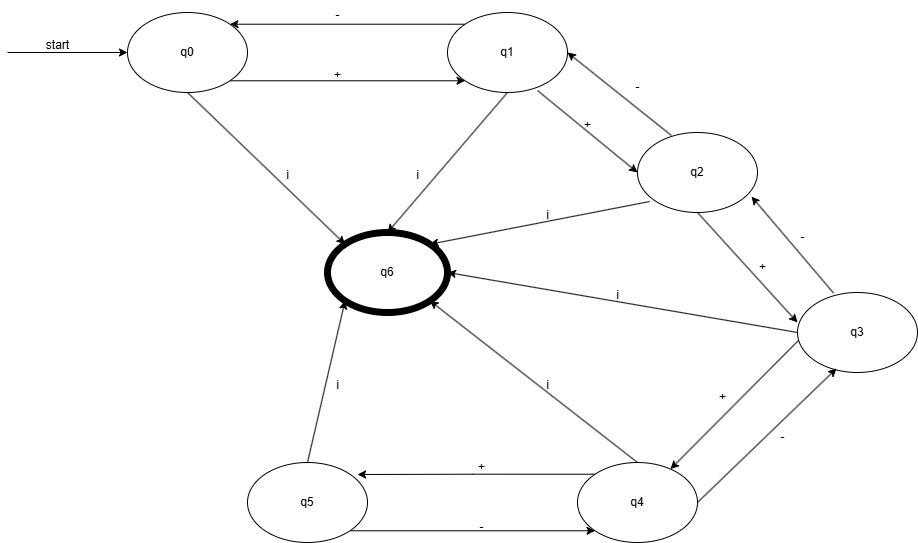

The diagram above was exported from draw.io. Its source (the exported page's mxGraphModel, read from the mxfile embedded in the PNG):
<mxGraphModel dx="2261" dy="738" grid="1" gridSize="10" guides="1" tooltips="1" connect="1" arrows="1" fold="1" page="1" pageScale="1" pageWidth="827" pageHeight="1169" math="0" shadow="0">
  <root>
    <mxCell id="0" />
    <mxCell id="1" parent="0" />
    <mxCell id="5gfu1QoAaPLMQJckcBao-23" style="edgeStyle=orthogonalEdgeStyle;rounded=0;orthogonalLoop=1;jettySize=auto;html=1;exitX=1;exitY=1;exitDx=0;exitDy=0;entryX=0;entryY=1;entryDx=0;entryDy=0;" edge="1" parent="1" source="5gfu1QoAaPLMQJckcBao-1" target="5gfu1QoAaPLMQJckcBao-2">
      <mxGeometry relative="1" as="geometry" />
    </mxCell>
    <mxCell id="5gfu1QoAaPLMQJckcBao-1" value="q5" style="ellipse;whiteSpace=wrap;html=1;" vertex="1" parent="1">
      <mxGeometry x="180" y="610" width="120" height="80" as="geometry" />
    </mxCell>
    <mxCell id="5gfu1QoAaPLMQJckcBao-2" value="q4" style="ellipse;whiteSpace=wrap;html=1;" vertex="1" parent="1">
      <mxGeometry x="510" y="610" width="120" height="80" as="geometry" />
    </mxCell>
    <mxCell id="5gfu1QoAaPLMQJckcBao-3" value="q3" style="ellipse;whiteSpace=wrap;html=1;" vertex="1" parent="1">
      <mxGeometry x="730" y="440" width="120" height="80" as="geometry" />
    </mxCell>
    <mxCell id="5gfu1QoAaPLMQJckcBao-4" value="q2" style="ellipse;whiteSpace=wrap;html=1;" vertex="1" parent="1">
      <mxGeometry x="570" y="280" width="120" height="80" as="geometry" />
    </mxCell>
    <mxCell id="5gfu1QoAaPLMQJckcBao-11" style="edgeStyle=orthogonalEdgeStyle;rounded=0;orthogonalLoop=1;jettySize=auto;html=1;exitX=0;exitY=0;exitDx=0;exitDy=0;entryX=1;entryY=0;entryDx=0;entryDy=0;" edge="1" parent="1" source="5gfu1QoAaPLMQJckcBao-5" target="5gfu1QoAaPLMQJckcBao-6">
      <mxGeometry relative="1" as="geometry" />
    </mxCell>
    <mxCell id="5gfu1QoAaPLMQJckcBao-5" value="q1" style="ellipse;whiteSpace=wrap;html=1;" vertex="1" parent="1">
      <mxGeometry x="380" y="160" width="120" height="80" as="geometry" />
    </mxCell>
    <mxCell id="5gfu1QoAaPLMQJckcBao-10" style="edgeStyle=orthogonalEdgeStyle;rounded=0;orthogonalLoop=1;jettySize=auto;html=1;exitX=1;exitY=1;exitDx=0;exitDy=0;entryX=0;entryY=1;entryDx=0;entryDy=0;" edge="1" parent="1" source="5gfu1QoAaPLMQJckcBao-6" target="5gfu1QoAaPLMQJckcBao-5">
      <mxGeometry relative="1" as="geometry" />
    </mxCell>
    <mxCell id="5gfu1QoAaPLMQJckcBao-6" value="q0" style="ellipse;whiteSpace=wrap;html=1;" vertex="1" parent="1">
      <mxGeometry x="60" y="160" width="120" height="80" as="geometry" />
    </mxCell>
    <mxCell id="5gfu1QoAaPLMQJckcBao-7" value="" style="endArrow=classic;html=1;rounded=0;entryX=0;entryY=0.5;entryDx=0;entryDy=0;" edge="1" parent="1" target="5gfu1QoAaPLMQJckcBao-6">
      <mxGeometry width="50" height="50" relative="1" as="geometry">
        <mxPoint x="-60" y="200" as="sourcePoint" />
        <mxPoint x="440" y="360" as="targetPoint" />
      </mxGeometry>
    </mxCell>
    <mxCell id="5gfu1QoAaPLMQJckcBao-8" value="start" style="text;html=1;align=center;verticalAlign=middle;resizable=0;points=[];autosize=1;strokeColor=none;fillColor=none;" vertex="1" parent="1">
      <mxGeometry x="-35" y="178" width="50" height="30" as="geometry" />
    </mxCell>
    <mxCell id="5gfu1QoAaPLMQJckcBao-12" value="+" style="text;html=1;align=center;verticalAlign=middle;resizable=0;points=[];autosize=1;strokeColor=none;fillColor=none;" vertex="1" parent="1">
      <mxGeometry x="255" y="208" width="30" height="30" as="geometry" />
    </mxCell>
    <mxCell id="5gfu1QoAaPLMQJckcBao-13" value="-" style="text;html=1;align=center;verticalAlign=middle;resizable=0;points=[];autosize=1;strokeColor=none;fillColor=none;" vertex="1" parent="1">
      <mxGeometry x="255" y="148" width="30" height="30" as="geometry" />
    </mxCell>
    <mxCell id="5gfu1QoAaPLMQJckcBao-16" value="" style="endArrow=classic;html=1;rounded=0;exitX=0.75;exitY=0.975;exitDx=0;exitDy=0;exitPerimeter=0;entryX=0;entryY=0.5;entryDx=0;entryDy=0;" edge="1" parent="1" source="5gfu1QoAaPLMQJckcBao-5" target="5gfu1QoAaPLMQJckcBao-4">
      <mxGeometry width="50" height="50" relative="1" as="geometry">
        <mxPoint x="390" y="210" as="sourcePoint" />
        <mxPoint x="440" y="160" as="targetPoint" />
      </mxGeometry>
    </mxCell>
    <mxCell id="5gfu1QoAaPLMQJckcBao-17" value="" style="endArrow=classic;html=1;rounded=0;exitX=0.283;exitY=0.038;exitDx=0;exitDy=0;exitPerimeter=0;entryX=1;entryY=0.5;entryDx=0;entryDy=0;" edge="1" parent="1" source="5gfu1QoAaPLMQJckcBao-4" target="5gfu1QoAaPLMQJckcBao-5">
      <mxGeometry width="50" height="50" relative="1" as="geometry">
        <mxPoint x="480" y="248" as="sourcePoint" />
        <mxPoint x="580" y="330" as="targetPoint" />
      </mxGeometry>
    </mxCell>
    <mxCell id="5gfu1QoAaPLMQJckcBao-18" value="" style="endArrow=classic;html=1;rounded=0;exitX=0.5;exitY=1;exitDx=0;exitDy=0;entryX=0;entryY=0.375;entryDx=0;entryDy=0;entryPerimeter=0;" edge="1" parent="1" source="5gfu1QoAaPLMQJckcBao-4" target="5gfu1QoAaPLMQJckcBao-3">
      <mxGeometry width="50" height="50" relative="1" as="geometry">
        <mxPoint x="490" y="258" as="sourcePoint" />
        <mxPoint x="590" y="340" as="targetPoint" />
      </mxGeometry>
    </mxCell>
    <mxCell id="5gfu1QoAaPLMQJckcBao-19" value="" style="endArrow=classic;html=1;rounded=0;exitX=0.301;exitY=0.008;exitDx=0;exitDy=0;exitPerimeter=0;entryX=0.95;entryY=0.801;entryDx=0;entryDy=0;entryPerimeter=0;" edge="1" parent="1" source="5gfu1QoAaPLMQJckcBao-3" target="5gfu1QoAaPLMQJckcBao-4">
      <mxGeometry width="50" height="50" relative="1" as="geometry">
        <mxPoint x="500" y="268" as="sourcePoint" />
        <mxPoint x="600" y="350" as="targetPoint" />
      </mxGeometry>
    </mxCell>
    <mxCell id="5gfu1QoAaPLMQJckcBao-20" value="" style="endArrow=classic;html=1;rounded=0;exitX=1;exitY=0.5;exitDx=0;exitDy=0;entryX=0.325;entryY=0.95;entryDx=0;entryDy=0;entryPerimeter=0;" edge="1" parent="1" source="5gfu1QoAaPLMQJckcBao-2" target="5gfu1QoAaPLMQJckcBao-3">
      <mxGeometry width="50" height="50" relative="1" as="geometry">
        <mxPoint x="510" y="278" as="sourcePoint" />
        <mxPoint x="610" y="360" as="targetPoint" />
      </mxGeometry>
    </mxCell>
    <mxCell id="5gfu1QoAaPLMQJckcBao-21" value="" style="endArrow=classic;html=1;rounded=0;exitX=0.008;exitY=0.6;exitDx=0;exitDy=0;exitPerimeter=0;" edge="1" parent="1" source="5gfu1QoAaPLMQJckcBao-3" target="5gfu1QoAaPLMQJckcBao-2">
      <mxGeometry width="50" height="50" relative="1" as="geometry">
        <mxPoint x="520" y="288" as="sourcePoint" />
        <mxPoint x="620" y="370" as="targetPoint" />
      </mxGeometry>
    </mxCell>
    <mxCell id="5gfu1QoAaPLMQJckcBao-22" style="edgeStyle=orthogonalEdgeStyle;rounded=0;orthogonalLoop=1;jettySize=auto;html=1;exitX=0;exitY=0;exitDx=0;exitDy=0;entryX=0.917;entryY=0.15;entryDx=0;entryDy=0;entryPerimeter=0;" edge="1" parent="1" source="5gfu1QoAaPLMQJckcBao-2" target="5gfu1QoAaPLMQJckcBao-1">
      <mxGeometry relative="1" as="geometry" />
    </mxCell>
    <mxCell id="5gfu1QoAaPLMQJckcBao-24" value="+" style="text;html=1;align=center;verticalAlign=middle;resizable=0;points=[];autosize=1;strokeColor=none;fillColor=none;" vertex="1" parent="1">
      <mxGeometry x="505" y="258" width="30" height="30" as="geometry" />
    </mxCell>
    <mxCell id="5gfu1QoAaPLMQJckcBao-25" value="+" style="text;html=1;align=center;verticalAlign=middle;resizable=0;points=[];autosize=1;strokeColor=none;fillColor=none;" vertex="1" parent="1">
      <mxGeometry x="680" y="400" width="30" height="30" as="geometry" />
    </mxCell>
    <mxCell id="5gfu1QoAaPLMQJckcBao-26" value="+" style="text;html=1;align=center;verticalAlign=middle;resizable=0;points=[];autosize=1;strokeColor=none;fillColor=none;" vertex="1" parent="1">
      <mxGeometry x="640" y="530" width="30" height="30" as="geometry" />
    </mxCell>
    <mxCell id="5gfu1QoAaPLMQJckcBao-27" value="+" style="text;html=1;align=center;verticalAlign=middle;resizable=0;points=[];autosize=1;strokeColor=none;fillColor=none;" vertex="1" parent="1">
      <mxGeometry x="399" y="600" width="30" height="30" as="geometry" />
    </mxCell>
    <mxCell id="5gfu1QoAaPLMQJckcBao-28" value="-" style="text;html=1;align=center;verticalAlign=middle;resizable=0;points=[];autosize=1;strokeColor=none;fillColor=none;" vertex="1" parent="1">
      <mxGeometry x="555" y="220" width="30" height="30" as="geometry" />
    </mxCell>
    <mxCell id="5gfu1QoAaPLMQJckcBao-29" value="-" style="text;html=1;align=center;verticalAlign=middle;resizable=0;points=[];autosize=1;strokeColor=none;fillColor=none;" vertex="1" parent="1">
      <mxGeometry x="720" y="370" width="30" height="30" as="geometry" />
    </mxCell>
    <mxCell id="5gfu1QoAaPLMQJckcBao-30" value="-" style="text;html=1;align=center;verticalAlign=middle;resizable=0;points=[];autosize=1;strokeColor=none;fillColor=none;" vertex="1" parent="1">
      <mxGeometry x="700" y="570" width="30" height="30" as="geometry" />
    </mxCell>
    <mxCell id="5gfu1QoAaPLMQJckcBao-33" value="-" style="text;html=1;align=center;verticalAlign=middle;resizable=0;points=[];autosize=1;strokeColor=none;fillColor=none;" vertex="1" parent="1">
      <mxGeometry x="399" y="660" width="30" height="30" as="geometry" />
    </mxCell>
    <mxCell id="5gfu1QoAaPLMQJckcBao-34" value="q6" style="ellipse;whiteSpace=wrap;html=1;strokeWidth=7;" vertex="1" parent="1">
      <mxGeometry x="260" y="380" width="120" height="80" as="geometry" />
    </mxCell>
    <mxCell id="5gfu1QoAaPLMQJckcBao-35" value="" style="endArrow=classic;html=1;rounded=0;exitX=0.5;exitY=1;exitDx=0;exitDy=0;entryX=0;entryY=0;entryDx=0;entryDy=0;" edge="1" parent="1" source="5gfu1QoAaPLMQJckcBao-6" target="5gfu1QoAaPLMQJckcBao-34">
      <mxGeometry width="50" height="50" relative="1" as="geometry">
        <mxPoint x="310" y="480" as="sourcePoint" />
        <mxPoint x="360" y="430" as="targetPoint" />
      </mxGeometry>
    </mxCell>
    <mxCell id="5gfu1QoAaPLMQJckcBao-37" value="" style="endArrow=classic;html=1;rounded=0;exitX=0.5;exitY=1;exitDx=0;exitDy=0;entryX=0.5;entryY=0;entryDx=0;entryDy=0;" edge="1" parent="1" source="5gfu1QoAaPLMQJckcBao-5" target="5gfu1QoAaPLMQJckcBao-34">
      <mxGeometry width="50" height="50" relative="1" as="geometry">
        <mxPoint x="130" y="250" as="sourcePoint" />
        <mxPoint x="288" y="402" as="targetPoint" />
      </mxGeometry>
    </mxCell>
    <mxCell id="5gfu1QoAaPLMQJckcBao-38" value="" style="endArrow=classic;html=1;rounded=0;exitX=0.1;exitY=0.863;exitDx=0;exitDy=0;entryX=1;entryY=0;entryDx=0;entryDy=0;exitPerimeter=0;" edge="1" parent="1" source="5gfu1QoAaPLMQJckcBao-4" target="5gfu1QoAaPLMQJckcBao-34">
      <mxGeometry width="50" height="50" relative="1" as="geometry">
        <mxPoint x="140" y="260" as="sourcePoint" />
        <mxPoint x="298" y="412" as="targetPoint" />
      </mxGeometry>
    </mxCell>
    <mxCell id="5gfu1QoAaPLMQJckcBao-39" value="" style="endArrow=classic;html=1;rounded=0;exitX=0;exitY=0.5;exitDx=0;exitDy=0;entryX=1;entryY=0.5;entryDx=0;entryDy=0;" edge="1" parent="1" source="5gfu1QoAaPLMQJckcBao-3" target="5gfu1QoAaPLMQJckcBao-34">
      <mxGeometry width="50" height="50" relative="1" as="geometry">
        <mxPoint x="150" y="270" as="sourcePoint" />
        <mxPoint x="308" y="422" as="targetPoint" />
      </mxGeometry>
    </mxCell>
    <mxCell id="5gfu1QoAaPLMQJckcBao-40" value="" style="endArrow=classic;html=1;rounded=0;exitX=0.5;exitY=0;exitDx=0;exitDy=0;entryX=1;entryY=1;entryDx=0;entryDy=0;" edge="1" parent="1" source="5gfu1QoAaPLMQJckcBao-2" target="5gfu1QoAaPLMQJckcBao-34">
      <mxGeometry width="50" height="50" relative="1" as="geometry">
        <mxPoint x="160" y="280" as="sourcePoint" />
        <mxPoint x="318" y="432" as="targetPoint" />
      </mxGeometry>
    </mxCell>
    <mxCell id="5gfu1QoAaPLMQJckcBao-41" value="" style="endArrow=classic;html=1;rounded=0;exitX=0.5;exitY=0;exitDx=0;exitDy=0;entryX=0;entryY=1;entryDx=0;entryDy=0;" edge="1" parent="1" source="5gfu1QoAaPLMQJckcBao-1" target="5gfu1QoAaPLMQJckcBao-34">
      <mxGeometry width="50" height="50" relative="1" as="geometry">
        <mxPoint x="170" y="290" as="sourcePoint" />
        <mxPoint x="328" y="442" as="targetPoint" />
      </mxGeometry>
    </mxCell>
    <mxCell id="5gfu1QoAaPLMQJckcBao-42" value="i" style="text;html=1;align=center;verticalAlign=middle;resizable=0;points=[];autosize=1;strokeColor=none;fillColor=none;" vertex="1" parent="1">
      <mxGeometry x="205" y="308" width="30" height="30" as="geometry" />
    </mxCell>
    <mxCell id="5gfu1QoAaPLMQJckcBao-43" value="i" style="text;html=1;align=center;verticalAlign=middle;resizable=0;points=[];autosize=1;strokeColor=none;fillColor=none;" vertex="1" parent="1">
      <mxGeometry x="335" y="308" width="30" height="30" as="geometry" />
    </mxCell>
    <mxCell id="5gfu1QoAaPLMQJckcBao-44" value="i" style="text;html=1;align=center;verticalAlign=middle;resizable=0;points=[];autosize=1;strokeColor=none;fillColor=none;" vertex="1" parent="1">
      <mxGeometry x="465" y="348" width="30" height="30" as="geometry" />
    </mxCell>
    <mxCell id="5gfu1QoAaPLMQJckcBao-45" value="i" style="text;html=1;align=center;verticalAlign=middle;resizable=0;points=[];autosize=1;strokeColor=none;fillColor=none;" vertex="1" parent="1">
      <mxGeometry x="535" y="428" width="30" height="30" as="geometry" />
    </mxCell>
    <mxCell id="5gfu1QoAaPLMQJckcBao-46" value="i" style="text;html=1;align=center;verticalAlign=middle;resizable=0;points=[];autosize=1;strokeColor=none;fillColor=none;" vertex="1" parent="1">
      <mxGeometry x="465" y="518" width="30" height="30" as="geometry" />
    </mxCell>
    <mxCell id="5gfu1QoAaPLMQJckcBao-47" value="i" style="text;html=1;align=center;verticalAlign=middle;resizable=0;points=[];autosize=1;strokeColor=none;fillColor=none;" vertex="1" parent="1">
      <mxGeometry x="255" y="518" width="30" height="30" as="geometry" />
    </mxCell>
  </root>
</mxGraphModel>